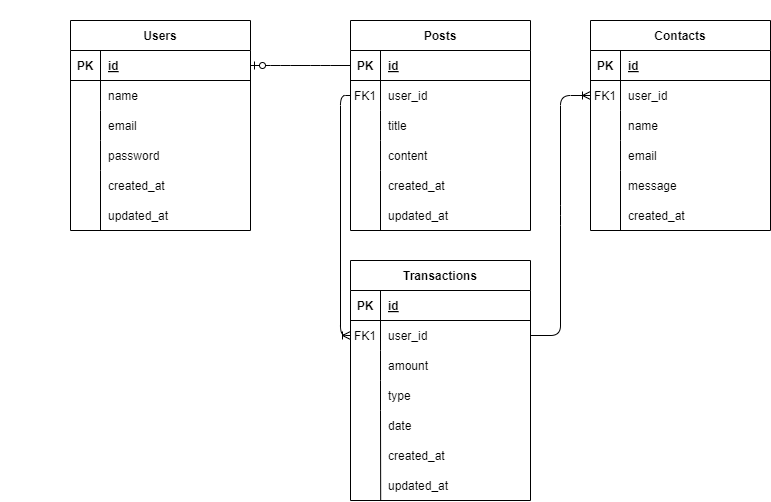

The diagram above was exported from draw.io. Its source (the exported page's mxGraphModel, read from the mxfile embedded in the PNG):
<mxGraphModel dx="797" dy="563" grid="1" gridSize="10" guides="1" tooltips="1" connect="1" arrows="1" fold="1" page="1" pageScale="1" pageWidth="827" pageHeight="1169" math="0" shadow="0">
  <root>
    <mxCell id="0" />
    <mxCell id="1" parent="0" />
    <mxCell id="3" value="Users" style="shape=table;startSize=30;container=1;collapsible=1;childLayout=tableLayout;fixedRows=1;rowLines=0;fontStyle=1;align=center;resizeLast=1;" parent="1" vertex="1">
      <mxGeometry x="90" y="550" width="180" height="210" as="geometry">
        <mxRectangle x="90" y="550" width="70" height="30" as="alternateBounds" />
      </mxGeometry>
    </mxCell>
    <mxCell id="4" value="" style="shape=tableRow;horizontal=0;startSize=0;swimlaneHead=0;swimlaneBody=0;fillColor=none;collapsible=0;dropTarget=0;points=[[0,0.5],[1,0.5]];portConstraint=eastwest;top=0;left=0;right=0;bottom=1;" parent="3" vertex="1">
      <mxGeometry y="30" width="180" height="30" as="geometry" />
    </mxCell>
    <mxCell id="5" value="PK" style="shape=partialRectangle;connectable=0;fillColor=none;top=0;left=0;bottom=0;right=0;fontStyle=1;overflow=hidden;" parent="4" vertex="1">
      <mxGeometry width="30" height="30" as="geometry">
        <mxRectangle width="30" height="30" as="alternateBounds" />
      </mxGeometry>
    </mxCell>
    <mxCell id="6" value="id" style="shape=partialRectangle;connectable=0;fillColor=none;top=0;left=0;bottom=0;right=0;align=left;spacingLeft=6;fontStyle=5;overflow=hidden;" parent="4" vertex="1">
      <mxGeometry x="30" width="150" height="30" as="geometry">
        <mxRectangle width="150" height="30" as="alternateBounds" />
      </mxGeometry>
    </mxCell>
    <mxCell id="7" value="" style="shape=tableRow;horizontal=0;startSize=0;swimlaneHead=0;swimlaneBody=0;fillColor=none;collapsible=0;dropTarget=0;points=[[0,0.5],[1,0.5]];portConstraint=eastwest;top=0;left=0;right=0;bottom=0;" parent="3" vertex="1">
      <mxGeometry y="60" width="180" height="30" as="geometry" />
    </mxCell>
    <mxCell id="8" value="" style="shape=partialRectangle;connectable=0;fillColor=none;top=0;left=0;bottom=0;right=0;editable=1;overflow=hidden;" parent="7" vertex="1">
      <mxGeometry width="30" height="30" as="geometry">
        <mxRectangle width="30" height="30" as="alternateBounds" />
      </mxGeometry>
    </mxCell>
    <mxCell id="9" value="name" style="shape=partialRectangle;connectable=0;fillColor=none;top=0;left=0;bottom=0;right=0;align=left;spacingLeft=6;overflow=hidden;" parent="7" vertex="1">
      <mxGeometry x="30" width="150" height="30" as="geometry">
        <mxRectangle width="150" height="30" as="alternateBounds" />
      </mxGeometry>
    </mxCell>
    <mxCell id="10" value="" style="shape=tableRow;horizontal=0;startSize=0;swimlaneHead=0;swimlaneBody=0;fillColor=none;collapsible=0;dropTarget=0;points=[[0,0.5],[1,0.5]];portConstraint=eastwest;top=0;left=0;right=0;bottom=0;" parent="3" vertex="1">
      <mxGeometry y="90" width="180" height="30" as="geometry" />
    </mxCell>
    <mxCell id="11" value="" style="shape=partialRectangle;connectable=0;fillColor=none;top=0;left=0;bottom=0;right=0;editable=1;overflow=hidden;" parent="10" vertex="1">
      <mxGeometry width="30" height="30" as="geometry">
        <mxRectangle width="30" height="30" as="alternateBounds" />
      </mxGeometry>
    </mxCell>
    <mxCell id="12" value="email" style="shape=partialRectangle;connectable=0;fillColor=none;top=0;left=0;bottom=0;right=0;align=left;spacingLeft=6;overflow=hidden;" parent="10" vertex="1">
      <mxGeometry x="30" width="150" height="30" as="geometry">
        <mxRectangle width="150" height="30" as="alternateBounds" />
      </mxGeometry>
    </mxCell>
    <mxCell id="13" value="" style="shape=tableRow;horizontal=0;startSize=0;swimlaneHead=0;swimlaneBody=0;fillColor=none;collapsible=0;dropTarget=0;points=[[0,0.5],[1,0.5]];portConstraint=eastwest;top=0;left=0;right=0;bottom=0;" parent="3" vertex="1">
      <mxGeometry y="120" width="180" height="30" as="geometry" />
    </mxCell>
    <mxCell id="14" value="" style="shape=partialRectangle;connectable=0;fillColor=none;top=0;left=0;bottom=0;right=0;editable=1;overflow=hidden;" parent="13" vertex="1">
      <mxGeometry width="30" height="30" as="geometry">
        <mxRectangle width="30" height="30" as="alternateBounds" />
      </mxGeometry>
    </mxCell>
    <mxCell id="15" value="password" style="shape=partialRectangle;connectable=0;fillColor=none;top=0;left=0;bottom=0;right=0;align=left;spacingLeft=6;overflow=hidden;" parent="13" vertex="1">
      <mxGeometry x="30" width="150" height="30" as="geometry">
        <mxRectangle width="150" height="30" as="alternateBounds" />
      </mxGeometry>
    </mxCell>
    <mxCell id="16" value="Posts" style="shape=table;startSize=30;container=1;collapsible=1;childLayout=tableLayout;fixedRows=1;rowLines=0;fontStyle=1;align=center;resizeLast=1;" parent="1" vertex="1">
      <mxGeometry x="370" y="550" width="180" height="210" as="geometry">
        <mxRectangle x="370" y="550" width="70" height="30" as="alternateBounds" />
      </mxGeometry>
    </mxCell>
    <mxCell id="17" value="" style="shape=tableRow;horizontal=0;startSize=0;swimlaneHead=0;swimlaneBody=0;fillColor=none;collapsible=0;dropTarget=0;points=[[0,0.5],[1,0.5]];portConstraint=eastwest;top=0;left=0;right=0;bottom=1;" parent="16" vertex="1">
      <mxGeometry y="30" width="180" height="30" as="geometry" />
    </mxCell>
    <mxCell id="18" value="PK" style="shape=partialRectangle;connectable=0;fillColor=none;top=0;left=0;bottom=0;right=0;fontStyle=1;overflow=hidden;" parent="17" vertex="1">
      <mxGeometry width="30" height="30" as="geometry">
        <mxRectangle width="30" height="30" as="alternateBounds" />
      </mxGeometry>
    </mxCell>
    <mxCell id="19" value="id" style="shape=partialRectangle;connectable=0;fillColor=none;top=0;left=0;bottom=0;right=0;align=left;spacingLeft=6;fontStyle=5;overflow=hidden;" parent="17" vertex="1">
      <mxGeometry x="30" width="150" height="30" as="geometry">
        <mxRectangle width="150" height="30" as="alternateBounds" />
      </mxGeometry>
    </mxCell>
    <mxCell id="20" value="" style="shape=tableRow;horizontal=0;startSize=0;swimlaneHead=0;swimlaneBody=0;fillColor=none;collapsible=0;dropTarget=0;points=[[0,0.5],[1,0.5]];portConstraint=eastwest;top=0;left=0;right=0;bottom=0;" parent="16" vertex="1">
      <mxGeometry y="60" width="180" height="30" as="geometry" />
    </mxCell>
    <mxCell id="21" value="FK1" style="shape=partialRectangle;connectable=0;fillColor=none;top=0;left=0;bottom=0;right=0;editable=1;overflow=hidden;" parent="20" vertex="1">
      <mxGeometry width="30" height="30" as="geometry">
        <mxRectangle width="30" height="30" as="alternateBounds" />
      </mxGeometry>
    </mxCell>
    <mxCell id="22" value="user_id" style="shape=partialRectangle;connectable=0;fillColor=none;top=0;left=0;bottom=0;right=0;align=left;spacingLeft=6;overflow=hidden;" parent="20" vertex="1">
      <mxGeometry x="30" width="150" height="30" as="geometry">
        <mxRectangle width="150" height="30" as="alternateBounds" />
      </mxGeometry>
    </mxCell>
    <mxCell id="23" value="" style="shape=tableRow;horizontal=0;startSize=0;swimlaneHead=0;swimlaneBody=0;fillColor=none;collapsible=0;dropTarget=0;points=[[0,0.5],[1,0.5]];portConstraint=eastwest;top=0;left=0;right=0;bottom=0;" parent="16" vertex="1">
      <mxGeometry y="90" width="180" height="30" as="geometry" />
    </mxCell>
    <mxCell id="24" value="" style="shape=partialRectangle;connectable=0;fillColor=none;top=0;left=0;bottom=0;right=0;editable=1;overflow=hidden;" parent="23" vertex="1">
      <mxGeometry width="30" height="30" as="geometry">
        <mxRectangle width="30" height="30" as="alternateBounds" />
      </mxGeometry>
    </mxCell>
    <mxCell id="25" value="title" style="shape=partialRectangle;connectable=0;fillColor=none;top=0;left=0;bottom=0;right=0;align=left;spacingLeft=6;overflow=hidden;" parent="23" vertex="1">
      <mxGeometry x="30" width="150" height="30" as="geometry">
        <mxRectangle width="150" height="30" as="alternateBounds" />
      </mxGeometry>
    </mxCell>
    <mxCell id="26" value="" style="shape=tableRow;horizontal=0;startSize=0;swimlaneHead=0;swimlaneBody=0;fillColor=none;collapsible=0;dropTarget=0;points=[[0,0.5],[1,0.5]];portConstraint=eastwest;top=0;left=0;right=0;bottom=0;" parent="16" vertex="1">
      <mxGeometry y="120" width="180" height="30" as="geometry" />
    </mxCell>
    <mxCell id="27" value="" style="shape=partialRectangle;connectable=0;fillColor=none;top=0;left=0;bottom=0;right=0;editable=1;overflow=hidden;" parent="26" vertex="1">
      <mxGeometry width="30" height="30" as="geometry">
        <mxRectangle width="30" height="30" as="alternateBounds" />
      </mxGeometry>
    </mxCell>
    <mxCell id="28" value="content" style="shape=partialRectangle;connectable=0;fillColor=none;top=0;left=0;bottom=0;right=0;align=left;spacingLeft=6;overflow=hidden;" parent="26" vertex="1">
      <mxGeometry x="30" width="150" height="30" as="geometry">
        <mxRectangle width="150" height="30" as="alternateBounds" />
      </mxGeometry>
    </mxCell>
    <mxCell id="29" value="Transactions" style="shape=table;startSize=30;container=1;collapsible=1;childLayout=tableLayout;fixedRows=1;rowLines=0;fontStyle=1;align=center;resizeLast=1;" parent="1" vertex="1">
      <mxGeometry x="370" y="790" width="180" height="240" as="geometry" />
    </mxCell>
    <mxCell id="30" value="" style="shape=tableRow;horizontal=0;startSize=0;swimlaneHead=0;swimlaneBody=0;fillColor=none;collapsible=0;dropTarget=0;points=[[0,0.5],[1,0.5]];portConstraint=eastwest;top=0;left=0;right=0;bottom=1;" parent="29" vertex="1">
      <mxGeometry y="30" width="180" height="30" as="geometry" />
    </mxCell>
    <mxCell id="31" value="PK" style="shape=partialRectangle;connectable=0;fillColor=none;top=0;left=0;bottom=0;right=0;fontStyle=1;overflow=hidden;" parent="30" vertex="1">
      <mxGeometry width="30" height="30" as="geometry">
        <mxRectangle width="30" height="30" as="alternateBounds" />
      </mxGeometry>
    </mxCell>
    <mxCell id="32" value="id" style="shape=partialRectangle;connectable=0;fillColor=none;top=0;left=0;bottom=0;right=0;align=left;spacingLeft=6;fontStyle=5;overflow=hidden;" parent="30" vertex="1">
      <mxGeometry x="30" width="150" height="30" as="geometry">
        <mxRectangle width="150" height="30" as="alternateBounds" />
      </mxGeometry>
    </mxCell>
    <mxCell id="33" value="" style="shape=tableRow;horizontal=0;startSize=0;swimlaneHead=0;swimlaneBody=0;fillColor=none;collapsible=0;dropTarget=0;points=[[0,0.5],[1,0.5]];portConstraint=eastwest;top=0;left=0;right=0;bottom=0;" parent="29" vertex="1">
      <mxGeometry y="60" width="180" height="30" as="geometry" />
    </mxCell>
    <mxCell id="34" value="FK1" style="shape=partialRectangle;connectable=0;fillColor=none;top=0;left=0;bottom=0;right=0;editable=1;overflow=hidden;" parent="33" vertex="1">
      <mxGeometry width="30" height="30" as="geometry">
        <mxRectangle width="30" height="30" as="alternateBounds" />
      </mxGeometry>
    </mxCell>
    <mxCell id="35" value="user_id" style="shape=partialRectangle;connectable=0;fillColor=none;top=0;left=0;bottom=0;right=0;align=left;spacingLeft=6;overflow=hidden;" parent="33" vertex="1">
      <mxGeometry x="30" width="150" height="30" as="geometry">
        <mxRectangle width="150" height="30" as="alternateBounds" />
      </mxGeometry>
    </mxCell>
    <mxCell id="36" value="" style="shape=tableRow;horizontal=0;startSize=0;swimlaneHead=0;swimlaneBody=0;fillColor=none;collapsible=0;dropTarget=0;points=[[0,0.5],[1,0.5]];portConstraint=eastwest;top=0;left=0;right=0;bottom=0;" parent="29" vertex="1">
      <mxGeometry y="90" width="180" height="30" as="geometry" />
    </mxCell>
    <mxCell id="37" value="" style="shape=partialRectangle;connectable=0;fillColor=none;top=0;left=0;bottom=0;right=0;editable=1;overflow=hidden;" parent="36" vertex="1">
      <mxGeometry width="30" height="30" as="geometry">
        <mxRectangle width="30" height="30" as="alternateBounds" />
      </mxGeometry>
    </mxCell>
    <mxCell id="38" value="amount" style="shape=partialRectangle;connectable=0;fillColor=none;top=0;left=0;bottom=0;right=0;align=left;spacingLeft=6;overflow=hidden;" parent="36" vertex="1">
      <mxGeometry x="30" width="150" height="30" as="geometry">
        <mxRectangle width="150" height="30" as="alternateBounds" />
      </mxGeometry>
    </mxCell>
    <mxCell id="39" value="" style="shape=tableRow;horizontal=0;startSize=0;swimlaneHead=0;swimlaneBody=0;fillColor=none;collapsible=0;dropTarget=0;points=[[0,0.5],[1,0.5]];portConstraint=eastwest;top=0;left=0;right=0;bottom=0;" parent="29" vertex="1">
      <mxGeometry y="120" width="180" height="30" as="geometry" />
    </mxCell>
    <mxCell id="40" value="" style="shape=partialRectangle;connectable=0;fillColor=none;top=0;left=0;bottom=0;right=0;editable=1;overflow=hidden;" parent="39" vertex="1">
      <mxGeometry width="30" height="30" as="geometry">
        <mxRectangle width="30" height="30" as="alternateBounds" />
      </mxGeometry>
    </mxCell>
    <mxCell id="41" value="type" style="shape=partialRectangle;connectable=0;fillColor=none;top=0;left=0;bottom=0;right=0;align=left;spacingLeft=6;overflow=hidden;" parent="39" vertex="1">
      <mxGeometry x="30" width="150" height="30" as="geometry">
        <mxRectangle width="150" height="30" as="alternateBounds" />
      </mxGeometry>
    </mxCell>
    <mxCell id="42" value="Contacts" style="shape=table;startSize=30;container=1;collapsible=1;childLayout=tableLayout;fixedRows=1;rowLines=0;fontStyle=1;align=center;resizeLast=1;" parent="1" vertex="1">
      <mxGeometry x="610" y="550" width="180" height="210" as="geometry" />
    </mxCell>
    <mxCell id="43" value="" style="shape=tableRow;horizontal=0;startSize=0;swimlaneHead=0;swimlaneBody=0;fillColor=none;collapsible=0;dropTarget=0;points=[[0,0.5],[1,0.5]];portConstraint=eastwest;top=0;left=0;right=0;bottom=1;" parent="42" vertex="1">
      <mxGeometry y="30" width="180" height="30" as="geometry" />
    </mxCell>
    <mxCell id="44" value="PK" style="shape=partialRectangle;connectable=0;fillColor=none;top=0;left=0;bottom=0;right=0;fontStyle=1;overflow=hidden;" parent="43" vertex="1">
      <mxGeometry width="30" height="30" as="geometry">
        <mxRectangle width="30" height="30" as="alternateBounds" />
      </mxGeometry>
    </mxCell>
    <mxCell id="45" value="id" style="shape=partialRectangle;connectable=0;fillColor=none;top=0;left=0;bottom=0;right=0;align=left;spacingLeft=6;fontStyle=5;overflow=hidden;" parent="43" vertex="1">
      <mxGeometry x="30" width="150" height="30" as="geometry">
        <mxRectangle width="150" height="30" as="alternateBounds" />
      </mxGeometry>
    </mxCell>
    <mxCell id="46" value="" style="shape=tableRow;horizontal=0;startSize=0;swimlaneHead=0;swimlaneBody=0;fillColor=none;collapsible=0;dropTarget=0;points=[[0,0.5],[1,0.5]];portConstraint=eastwest;top=0;left=0;right=0;bottom=0;" parent="42" vertex="1">
      <mxGeometry y="60" width="180" height="30" as="geometry" />
    </mxCell>
    <mxCell id="47" value="FK1" style="shape=partialRectangle;connectable=0;fillColor=none;top=0;left=0;bottom=0;right=0;editable=1;overflow=hidden;" parent="46" vertex="1">
      <mxGeometry width="30" height="30" as="geometry">
        <mxRectangle width="30" height="30" as="alternateBounds" />
      </mxGeometry>
    </mxCell>
    <mxCell id="48" value="user_id" style="shape=partialRectangle;connectable=0;fillColor=none;top=0;left=0;bottom=0;right=0;align=left;spacingLeft=6;overflow=hidden;" parent="46" vertex="1">
      <mxGeometry x="30" width="150" height="30" as="geometry">
        <mxRectangle width="150" height="30" as="alternateBounds" />
      </mxGeometry>
    </mxCell>
    <mxCell id="49" value="" style="shape=tableRow;horizontal=0;startSize=0;swimlaneHead=0;swimlaneBody=0;fillColor=none;collapsible=0;dropTarget=0;points=[[0,0.5],[1,0.5]];portConstraint=eastwest;top=0;left=0;right=0;bottom=0;" parent="42" vertex="1">
      <mxGeometry y="90" width="180" height="30" as="geometry" />
    </mxCell>
    <mxCell id="50" value="" style="shape=partialRectangle;connectable=0;fillColor=none;top=0;left=0;bottom=0;right=0;editable=1;overflow=hidden;" parent="49" vertex="1">
      <mxGeometry width="30" height="30" as="geometry">
        <mxRectangle width="30" height="30" as="alternateBounds" />
      </mxGeometry>
    </mxCell>
    <mxCell id="51" value="name" style="shape=partialRectangle;connectable=0;fillColor=none;top=0;left=0;bottom=0;right=0;align=left;spacingLeft=6;overflow=hidden;" parent="49" vertex="1">
      <mxGeometry x="30" width="150" height="30" as="geometry">
        <mxRectangle width="150" height="30" as="alternateBounds" />
      </mxGeometry>
    </mxCell>
    <mxCell id="52" value="" style="shape=tableRow;horizontal=0;startSize=0;swimlaneHead=0;swimlaneBody=0;fillColor=none;collapsible=0;dropTarget=0;points=[[0,0.5],[1,0.5]];portConstraint=eastwest;top=0;left=0;right=0;bottom=0;" parent="42" vertex="1">
      <mxGeometry y="120" width="180" height="30" as="geometry" />
    </mxCell>
    <mxCell id="53" value="" style="shape=partialRectangle;connectable=0;fillColor=none;top=0;left=0;bottom=0;right=0;editable=1;overflow=hidden;" parent="52" vertex="1">
      <mxGeometry width="30" height="30" as="geometry">
        <mxRectangle width="30" height="30" as="alternateBounds" />
      </mxGeometry>
    </mxCell>
    <mxCell id="54" value="email" style="shape=partialRectangle;connectable=0;fillColor=none;top=0;left=0;bottom=0;right=0;align=left;spacingLeft=6;overflow=hidden;" parent="52" vertex="1">
      <mxGeometry x="30" width="150" height="30" as="geometry">
        <mxRectangle width="150" height="30" as="alternateBounds" />
      </mxGeometry>
    </mxCell>
    <mxCell id="57" value="updated_at" style="shape=partialRectangle;connectable=0;fillColor=none;top=0;left=0;bottom=0;right=0;align=left;spacingLeft=6;overflow=hidden;strokeColor=#36393d;" parent="1" vertex="1">
      <mxGeometry x="120" y="730" width="150" height="30" as="geometry">
        <mxRectangle width="150" height="30" as="alternateBounds" />
      </mxGeometry>
    </mxCell>
    <mxCell id="58" value="created_at" style="shape=partialRectangle;connectable=0;top=0;left=0;bottom=0;right=0;align=left;spacingLeft=6;overflow=hidden;fillColor=none;strokeColor=#36393d;" parent="1" vertex="1">
      <mxGeometry x="120" y="700" width="150" height="30" as="geometry">
        <mxRectangle width="150" height="30" as="alternateBounds" />
      </mxGeometry>
    </mxCell>
    <mxCell id="59" value="" style="shape=partialRectangle;connectable=0;fillColor=none;top=0;left=0;bottom=0;right=0;editable=1;overflow=hidden;" parent="1" vertex="1">
      <mxGeometry x="90" y="720" width="30" height="30" as="geometry">
        <mxRectangle width="30" height="30" as="alternateBounds" />
      </mxGeometry>
    </mxCell>
    <mxCell id="60" value="" style="shape=partialRectangle;connectable=0;fillColor=none;top=0;left=0;bottom=0;right=0;editable=1;overflow=hidden;" parent="1" vertex="1">
      <mxGeometry x="20" y="600" width="30" height="30" as="geometry">
        <mxRectangle width="30" height="30" as="alternateBounds" />
      </mxGeometry>
    </mxCell>
    <mxCell id="64" value="" style="shape=partialRectangle;connectable=0;fillColor=none;top=0;left=0;bottom=0;right=0;editable=1;overflow=hidden;" parent="1" vertex="1">
      <mxGeometry x="30" y="530" width="30" height="30" as="geometry">
        <mxRectangle width="30" height="30" as="alternateBounds" />
      </mxGeometry>
    </mxCell>
    <mxCell id="65" value="" style="shape=partialRectangle;connectable=0;fillColor=none;top=0;left=0;bottom=0;right=0;editable=1;overflow=hidden;" parent="1" vertex="1">
      <mxGeometry x="100" y="690" width="30" height="30" as="geometry">
        <mxRectangle width="30" height="30" as="alternateBounds" />
      </mxGeometry>
    </mxCell>
    <mxCell id="67" value="created_at" style="shape=partialRectangle;connectable=0;fillColor=none;top=0;left=0;bottom=0;right=0;align=left;spacingLeft=6;overflow=hidden;" parent="1" vertex="1">
      <mxGeometry x="400" y="700" width="150" height="30" as="geometry">
        <mxRectangle width="150" height="30" as="alternateBounds" />
      </mxGeometry>
    </mxCell>
    <mxCell id="68" value="updated_at" style="shape=partialRectangle;connectable=0;fillColor=none;top=0;left=0;bottom=0;right=0;align=left;spacingLeft=6;overflow=hidden;" parent="1" vertex="1">
      <mxGeometry x="400" y="730" width="150" height="30" as="geometry">
        <mxRectangle width="150" height="30" as="alternateBounds" />
      </mxGeometry>
    </mxCell>
    <mxCell id="69" value="date" style="shape=partialRectangle;connectable=0;fillColor=none;top=0;left=0;bottom=0;right=0;align=left;spacingLeft=6;overflow=hidden;" parent="1" vertex="1">
      <mxGeometry x="400" y="940" width="150" height="30" as="geometry">
        <mxRectangle width="150" height="30" as="alternateBounds" />
      </mxGeometry>
    </mxCell>
    <mxCell id="70" value="created_at" style="shape=partialRectangle;connectable=0;fillColor=none;top=0;left=0;bottom=0;right=0;align=left;spacingLeft=6;overflow=hidden;" parent="1" vertex="1">
      <mxGeometry x="400" y="970" width="150" height="30" as="geometry">
        <mxRectangle width="150" height="30" as="alternateBounds" />
      </mxGeometry>
    </mxCell>
    <mxCell id="71" value="updated_at" style="shape=partialRectangle;connectable=0;fillColor=none;top=0;left=0;bottom=0;right=0;align=left;spacingLeft=6;overflow=hidden;" parent="1" vertex="1">
      <mxGeometry x="400" y="1000" width="150" height="30" as="geometry">
        <mxRectangle width="150" height="30" as="alternateBounds" />
      </mxGeometry>
    </mxCell>
    <mxCell id="80" value="" style="endArrow=none;html=1;rounded=0;" parent="1" edge="1">
      <mxGeometry relative="1" as="geometry">
        <mxPoint x="120" y="760" as="sourcePoint" />
        <mxPoint x="120" y="700" as="targetPoint" />
      </mxGeometry>
    </mxCell>
    <mxCell id="81" value="" style="endArrow=none;html=1;rounded=0;" parent="1" edge="1">
      <mxGeometry relative="1" as="geometry">
        <mxPoint x="400" y="760" as="sourcePoint" />
        <mxPoint x="400" y="700" as="targetPoint" />
      </mxGeometry>
    </mxCell>
    <mxCell id="82" value="" style="endArrow=none;html=1;rounded=0;" parent="1" edge="1">
      <mxGeometry relative="1" as="geometry">
        <mxPoint x="400.19" y="1030" as="sourcePoint" />
        <mxPoint x="400" y="940" as="targetPoint" />
      </mxGeometry>
    </mxCell>
    <mxCell id="86" value="" style="edgeStyle=entityRelationEdgeStyle;fontSize=12;html=1;endArrow=ERzeroToOne;endFill=1;entryX=1;entryY=0.5;entryDx=0;entryDy=0;exitX=0;exitY=0.5;exitDx=0;exitDy=0;" parent="1" source="17" target="4" edge="1">
      <mxGeometry width="100" height="100" relative="1" as="geometry">
        <mxPoint x="360" y="529.67" as="sourcePoint" />
        <mxPoint x="240" y="529.67" as="targetPoint" />
      </mxGeometry>
    </mxCell>
    <mxCell id="87" value="message" style="shape=partialRectangle;connectable=0;fillColor=none;top=0;left=0;bottom=0;right=0;align=left;spacingLeft=6;overflow=hidden;" parent="1" vertex="1">
      <mxGeometry x="640" y="700" width="150" height="30" as="geometry">
        <mxRectangle width="150" height="30" as="alternateBounds" />
      </mxGeometry>
    </mxCell>
    <mxCell id="88" value="created_at" style="shape=partialRectangle;connectable=0;fillColor=none;top=0;left=0;bottom=0;right=0;align=left;spacingLeft=6;overflow=hidden;" parent="1" vertex="1">
      <mxGeometry x="640" y="730" width="150" height="30" as="geometry">
        <mxRectangle width="150" height="30" as="alternateBounds" />
      </mxGeometry>
    </mxCell>
    <mxCell id="89" value="" style="endArrow=none;html=1;rounded=0;" parent="1" edge="1">
      <mxGeometry relative="1" as="geometry">
        <mxPoint x="640" y="760" as="sourcePoint" />
        <mxPoint x="640" y="700" as="targetPoint" />
      </mxGeometry>
    </mxCell>
    <mxCell id="90" value="" style="edgeStyle=orthogonalEdgeStyle;fontSize=12;html=1;endArrow=ERoneToMany;exitX=0;exitY=0.5;exitDx=0;exitDy=0;entryX=0;entryY=0.5;entryDx=0;entryDy=0;rounded=1;" parent="1" source="20" target="33" edge="1">
      <mxGeometry width="100" height="100" relative="1" as="geometry">
        <mxPoint x="500" y="690" as="sourcePoint" />
        <mxPoint x="680" y="890" as="targetPoint" />
      </mxGeometry>
    </mxCell>
    <mxCell id="92" value="" style="edgeStyle=entityRelationEdgeStyle;fontSize=12;html=1;endArrow=ERoneToMany;entryX=0;entryY=0.5;entryDx=0;entryDy=0;exitX=1;exitY=0.5;exitDx=0;exitDy=0;" parent="1" source="33" target="46" edge="1">
      <mxGeometry width="100" height="100" relative="1" as="geometry">
        <mxPoint x="560" y="635" as="sourcePoint" />
        <mxPoint x="620" y="635" as="targetPoint" />
      </mxGeometry>
    </mxCell>
  </root>
</mxGraphModel>